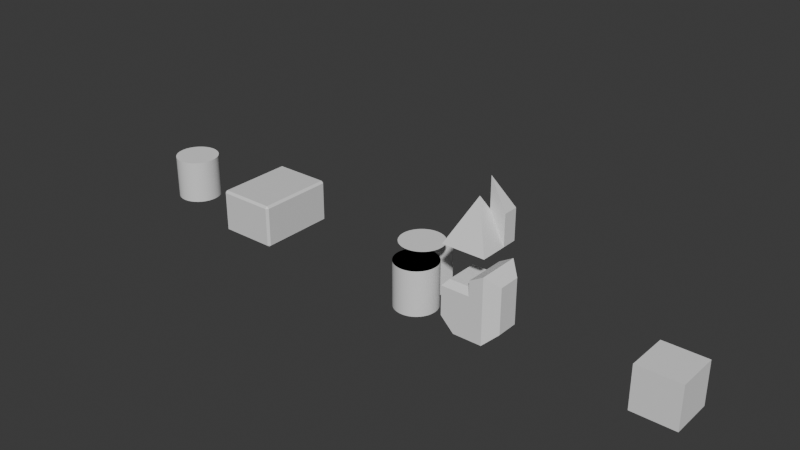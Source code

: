 # Source: ObjectEditMode.blend  (saved by Blender 5.2.44; exported with 4.5.12 LTS)
import bpy
from mathutils import Matrix  # noqa: F401  (used for matrix-valued properties, if any)

bpy.ops.wm.read_factory_settings(use_empty=True)
scene = bpy.context.scene
scene.name = 'Scene'

# ---- collections
col_collection = bpy.data.collections.new('Collection'); scene.collection.children.link(col_collection)

# ---- materials (node trees are filled in below, after node groups)
mat_material = bpy.data.materials.new('Material')
mat_material.alpha_threshold = 0.0
mat_material.use_backface_culling_lightprobe_volume = False
mat_material.roughness = 0.5
mat_material.line_color = (0.0, 0.0, 0.0, 1.0)

# ---- node groups
ng_smooth_by_angle = bpy.data.node_groups.new('Smooth by Angle', 'GeometryNodeTree')
_s = ng_smooth_by_angle.interface.new_socket(name='Mesh', in_out='OUTPUT', socket_type='NodeSocketGeometry')
_s = ng_smooth_by_angle.interface.new_socket(name='Mesh', in_out='INPUT', socket_type='NodeSocketGeometry')
_s = ng_smooth_by_angle.interface.new_socket(name='Angle', in_out='INPUT', socket_type='NodeSocketFloat')
_s.subtype = 'ANGLE'
_s.default_value = 0.5236
_s.min_value = 0.0
_s.max_value = 3.142
_s.description = 'Maximum face angle for smooth edges'
_s = ng_smooth_by_angle.interface.new_socket(name='Ignore Sharpness', in_out='INPUT', socket_type='NodeSocketBool')
_s.force_non_field = True
ng_smooth_by_angle.is_modifier = True
_N = ng_smooth_by_angle.nodes; _L = ng_smooth_by_angle.links
n0 = _N.new('GeometryNodeSetShadeSmooth'); n0.name = 'Set Shade Smooth'; n0.location = (120, -80)
n0.domain = 'EDGE'
n1 = _N.new('GeometryNodeSetShadeSmooth'); n1.name = 'Set Shade Smooth.001'; n1.location = (300, -80)
n2 = _N.new('NodeGroupOutput'); n2.name = 'Group Output'; n2.location = (480, -80)
n3 = _N.new('GeometryNodeInputMeshEdgeAngle'); n3.name = 'Edge Angle'; n3.location = (-440, -240)
n4 = _N.new('NodeGroupInput'); n4.name = 'Group Input'; n4.location = (-80, -80)
n5 = _N.new('GeometryNodeInputEdgeSmooth'); n5.name = 'Is Edge Smooth'; n5.location = (-260, -120)
n6 = _N.new('GeometryNodeInputShadeSmooth'); n6.name = 'Is Shade Smooth'; n6.location = (-440, -397)
n7 = _N.new('FunctionNodeCompare'); n7.name = 'Compare'; n7.location = (-260, -260)
n7.operation = 'LESS_EQUAL'
n8 = _N.new('FunctionNodeBooleanMath'); n8.name = 'Boolean Math.001'; n8.location = (-80, -260)
n9 = _N.new('NodeGroupInput'); n9.name = 'Group Input.001'; n9.location = (-440, -329)
n10 = _N.new('NodeGroupInput'); n10.name = 'Group Input.002'; n10.location = (-259, -189)
n11 = _N.new('FunctionNodeBooleanMath'); n11.name = 'Boolean Math'; n11.location = (-80, -149)
n11.operation = 'OR'
n12 = _N.new('FunctionNodeBooleanMath'); n12.name = 'Boolean Math.002'; n12.location = (-260, -380)
n12.operation = 'OR'
n13 = _N.new('NodeGroupInput'); n13.name = 'Group Input.003'; n13.location = (-440, -460)
_L.new(n3.outputs[0], n7.inputs[0])
_L.new(n1.outputs[0], n2.inputs[0])
_L.new(n9.outputs[1], n7.inputs[1])
_L.new(n7.outputs[0], n8.inputs[0])
_L.new(n4.outputs[0], n0.inputs[0])
_L.new(n0.outputs[0], n1.inputs[0])
_L.new(n8.outputs[0], n0.inputs[2])
_L.new(n10.outputs[2], n11.inputs[1])
_L.new(n5.outputs[0], n11.inputs[0])
_L.new(n11.outputs[0], n0.inputs[1])
_L.new(n13.outputs[2], n12.inputs[1])
_L.new(n6.outputs[0], n12.inputs[0])
_L.new(n12.outputs[0], n8.inputs[1])
n2.is_active_output = True

# ---- material node trees
mat_material.use_nodes = True; mat_material.node_tree.nodes.clear()
_N = mat_material.node_tree.nodes; _L = mat_material.node_tree.links
n0 = _N.new('ShaderNodeOutputMaterial'); n0.name = 'Material Output'; n0.location = (200, 100)
n1 = _N.new('ShaderNodeBsdfPrincipled'); n1.name = 'Principled BSDF'; n1.location = (-200, 100)
n1.inputs[10].default_value = 0.005
_L.new(n1.outputs[0], n0.inputs[0])
n0.is_active_output = True

# ---- world
world_world = bpy.data.worlds.new('World'); scene.world = world_world
world_world.use_nodes = True; world_world.node_tree.nodes.clear()
_N = world_world.node_tree.nodes; _L = world_world.node_tree.links
n0 = _N.new('ShaderNodeOutputWorld'); n0.name = 'World Output'; n0.location = (200, 100)
n1 = _N.new('ShaderNodeBackground'); n1.name = 'Background'; n1.location = (-200, 100)
n1.inputs[0].default_value = (0.05088, 0.05088, 0.05088, 1.0)
_L.new(n1.outputs[0], n0.inputs[0])
n0.is_active_output = True
world_world.color = (0.05088, 0.05088, 0.05088)
world_world.sun_shadow_jitter_overblur = 0.0

# ---- meshes
me_cube = bpy.data.meshes.new('Cube')
me_cube.from_pydata([(1.361, 1.811, 1.0), (1.361, 1.811, -1.0), (1.361, -1.811, 1.0), (1.361, -1.811, -1.0), (-1.361, 1.811, 1.0), (-1.361, 1.811, -1.0), (-1.361, -1.811, 1.0), (-1.361, -1.811, -1.0)], [], [(0, 4, 6, 2), (3, 2, 6, 7), (7, 6, 4, 5), (5, 1, 3, 7), (1, 0, 2, 3), (5, 4, 0, 1)])
_uv = me_cube.uv_layers.new(name='UVMap')
_uv.uv.foreach_set('vector', [0.625, 0.5, 0.875, 0.5, 0.875, 0.75, 0.625, 0.75, 0.375, 0.75, 0.625, 0.75, 0.625, 1.0, 0.375, 1.0, 0.375, 0.0, 0.625, 0.0, 0.625, 0.25, 0.375, 0.25, 0.125, 0.5, 0.375, 0.5, 0.375, 0.75, 0.125, 0.75, 0.375, 0.5, 0.625, 0.5, 0.625, 0.75, 0.375, 0.75, 0.375, 0.25, 0.625, 0.25, 0.625, 0.5, 0.375, 0.5])
me_cube.materials.append(mat_material)
me_cube.use_mirror_vertex_groups = False
me_cube.update()
me_cylinder_001 = bpy.data.meshes.new('Cylinder.001')
me_cylinder_001.from_pydata([(0.0, 1.0, -1.0), (0.0, 1.0, 1.0), (0.09802, 0.9952, -1.0), (0.09802, 0.9952, 1.0), (0.1951, 0.9808, -1.0), (0.1951, 0.9808, 1.0), (0.2903, 0.9569, -1.0), (0.2903, 0.9569, 1.0), (0.3827, 0.9239, -1.0), (0.3827, 0.9239, 1.0), (0.4714, 0.8819, -1.0), (0.4714, 0.8819, 1.0), (0.5556, 0.8315, -1.0), (0.5556, 0.8315, 1.0), (0.6344, 0.773, -1.0), (0.6344, 0.773, 1.0), (0.7071, 0.7071, -1.0), (0.7071, 0.7071, 1.0), (0.773, 0.6344, -1.0), (0.773, 0.6344, 1.0), (0.8315, 0.5556, -1.0), (0.8315, 0.5556, 1.0), (0.8819, 0.4714, -1.0), (0.8819, 0.4714, 1.0), (0.9239, 0.3827, -1.0), (0.9239, 0.3827, 1.0), (0.9569, 0.2903, -1.0), (0.9569, 0.2903, 1.0), (0.9808, 0.1951, -1.0), (0.9808, 0.1951, 1.0), (0.9952, 0.09802, -1.0), (0.9952, 0.09802, 1.0), (1.0, 0.0, -1.0), (1.0, 0.0, 1.0), (0.9952, -0.09802, -1.0), (0.9952, -0.09802, 1.0), (0.9808, -0.1951, -1.0), (0.9808, -0.1951, 1.0), (0.9569, -0.2903, -1.0), (0.9569, -0.2903, 1.0), (0.9239, -0.3827, -1.0), (0.9239, -0.3827, 1.0), (0.8819, -0.4714, -1.0), (0.8819, -0.4714, 1.0), (0.8315, -0.5556, -1.0), (0.8315, -0.5556, 1.0), (0.773, -0.6344, -1.0), (0.773, -0.6344, 1.0), (0.7071, -0.7071, -1.0), (0.7071, -0.7071, 1.0), (0.6344, -0.773, -1.0), (0.6344, -0.773, 1.0), (0.5556, -0.8315, -1.0), (0.5556, -0.8315, 1.0), (0.4714, -0.8819, -1.0), (0.4714, -0.8819, 1.0), (0.3827, -0.9239, -1.0), (0.3827, -0.9239, 1.0), (0.2903, -0.9569, -1.0), (0.2903, -0.9569, 1.0), (0.1951, -0.9808, -1.0), (0.1951, -0.9808, 1.0), (0.09802, -0.9952, -1.0), (0.09802, -0.9952, 1.0), (0.0, -1.0, -1.0), (0.0, -1.0, 1.0), (-0.09802, -0.9952, -1.0), (-0.09802, -0.9952, 1.0), (-0.1951, -0.9808, -1.0), (-0.1951, -0.9808, 1.0), (-0.2903, -0.9569, -1.0), (-0.2903, -0.9569, 1.0), (-0.3827, -0.9239, -1.0), (-0.3827, -0.9239, 1.0), (-0.4714, -0.8819, -1.0), (-0.4714, -0.8819, 1.0), (-0.5556, -0.8315, -1.0), (-0.5556, -0.8315, 1.0), (-0.6344, -0.773, -1.0), (-0.6344, -0.773, 1.0), (-0.7071, -0.7071, -1.0), (-0.7071, -0.7071, 1.0), (-0.773, -0.6344, -1.0), (-0.773, -0.6344, 1.0), (-0.8315, -0.5556, -1.0), (-0.8315, -0.5556, 1.0), (-0.8819, -0.4714, -1.0), (-0.8819, -0.4714, 1.0), (-0.9239, -0.3827, -1.0), (-0.9239, -0.3827, 1.0), (-0.9569, -0.2903, -1.0), (-0.9569, -0.2903, 1.0), (-0.9808, -0.1951, -1.0), (-0.9808, -0.1951, 1.0), (-0.9952, -0.09802, -1.0), (-0.9952, -0.09802, 1.0), (-1.0, 0.0, -1.0), (-1.0, 0.0, 1.0), (-0.9952, 0.09802, -1.0), (-0.9952, 0.09802, 1.0), (-0.9808, 0.1951, -1.0), (-0.9808, 0.1951, 1.0), (-0.9569, 0.2903, -1.0), (-0.9569, 0.2903, 1.0), (-0.9239, 0.3827, -1.0), (-0.9239, 0.3827, 1.0), (-0.8819, 0.4714, -1.0), (-0.8819, 0.4714, 1.0), (-0.8315, 0.5556, -1.0), (-0.8315, 0.5556, 1.0), (-0.773, 0.6344, -1.0), (-0.773, 0.6344, 1.0), (-0.7071, 0.7071, -1.0), (-0.7071, 0.7071, 1.0), (-0.6344, 0.773, -1.0), (-0.6344, 0.773, 1.0), (-0.5556, 0.8315, -1.0), (-0.5556, 0.8315, 1.0), (-0.4714, 0.8819, -1.0), (-0.4714, 0.8819, 1.0), (-0.3827, 0.9239, -1.0), (-0.3827, 0.9239, 1.0), (-0.2903, 0.9569, -1.0), (-0.2903, 0.9569, 1.0), (-0.1951, 0.9808, -1.0), (-0.1951, 0.9808, 1.0), (-0.09802, 0.9952, -1.0), (-0.09802, 0.9952, 1.0)], [], [(0, 1, 3, 2), (2, 3, 5, 4), (4, 5, 7, 6), (6, 7, 9, 8), (8, 9, 11, 10), (10, 11, 13, 12), (12, 13, 15, 14), (14, 15, 17, 16), (16, 17, 19, 18), (18, 19, 21, 20), (20, 21, 23, 22), (22, 23, 25, 24), (24, 25, 27, 26), (26, 27, 29, 28), (28, 29, 31, 30), (30, 31, 33, 32), (32, 33, 35, 34), (34, 35, 37, 36), (36, 37, 39, 38), (38, 39, 41, 40), (40, 41, 43, 42), (42, 43, 45, 44), (44, 45, 47, 46), (46, 47, 49, 48), (48, 49, 51, 50), (50, 51, 53, 52), (52, 53, 55, 54), (54, 55, 57, 56), (56, 57, 59, 58), (58, 59, 61, 60), (60, 61, 63, 62), (62, 63, 65, 64), (64, 65, 67, 66), (66, 67, 69, 68), (68, 69, 71, 70), (70, 71, 73, 72), (72, 73, 75, 74), (74, 75, 77, 76), (76, 77, 79, 78), (78, 79, 81, 80), (80, 81, 83, 82), (82, 83, 85, 84), (84, 85, 87, 86), (86, 87, 89, 88), (88, 89, 91, 90), (90, 91, 93, 92), (92, 93, 95, 94), (94, 95, 97, 96), (96, 97, 99, 98), (98, 99, 101, 100), (100, 101, 103, 102), (102, 103, 105, 104), (104, 105, 107, 106), (106, 107, 109, 108), (108, 109, 111, 110), (110, 111, 113, 112), (112, 113, 115, 114), (114, 115, 117, 116), (116, 117, 119, 118), (118, 119, 121, 120), (120, 121, 123, 122), (122, 123, 125, 124), (3, 1, 127, 125, 123, 121, 119, 117, 115, 113, 111, 109, 107, 105, 103, 101, 99, 97, 95, 93, 91, 89, 87, 85, 83, 81, 79, 77, 75, 73, 71, 69, 67, 65, 63, 61, 59, 57, 55, 53, 51, 49, 47, 45, 43, 41, 39, 37, 35, 33, 31, 29, 27, 25, 23, 21, 19, 17, 15, 13, 11, 9, 7, 5), (124, 125, 127, 126), (126, 127, 1, 0), (0, 2, 4, 6, 8, 10, 12, 14, 16, 18, 20, 22, 24, 26, 28, 30, 32, 34, 36, 38, 40, 42, 44, 46, 48, 50, 52, 54, 56, 58, 60, 62, 64, 66, 68, 70, 72, 74, 76, 78, 80, 82, 84, 86, 88, 90, 92, 94, 96, 98, 100, 102, 104, 106, 108, 110, 112, 114, 116, 118, 120, 122, 124, 126)])
me_cylinder_001.polygons.foreach_set('use_smooth', [True] * 66)
_uv = me_cylinder_001.uv_layers.new(name='UVMap')
_uv.uv.foreach_set('vector', [1.0, 0.5, 1.0, 1.0, 0.9844, 1.0, 0.9844, 0.5, 0.9844, 0.5, 0.9844, 1.0, 0.9688, 1.0, 0.9688, 0.5, 0.9688, 0.5, 0.9688, 1.0, 0.9531, 1.0, 0.9531, 0.5, 0.9531, 0.5, 0.9531, 1.0, 0.9375, 1.0, 0.9375, 0.5, 0.9375, 0.5, 0.9375, 1.0, 0.9219, 1.0, 0.9219, 0.5, 0.9219, 0.5, 0.9219, 1.0, 0.9062, 1.0, 0.9062, 0.5, 0.9062, 0.5, 0.9062, 1.0, 0.8906, 1.0, 0.8906, 0.5, 0.8906, 0.5, 0.8906, 1.0, 0.875, 1.0, 0.875, 0.5, 0.875, 0.5, 0.875, 1.0, 0.8594, 1.0, 0.8594, 0.5, 0.8594, 0.5, 0.8594, 1.0, 0.8438, 1.0, 0.8438, 0.5, 0.8438, 0.5, 0.8438, 1.0, 0.8281, 1.0, 0.8281, 0.5, 0.8281, 0.5, 0.8281, 1.0, 0.8125, 1.0, 0.8125, 0.5, 0.8125, 0.5, 0.8125, 1.0, 0.7969, 1.0, 0.7969, 0.5, 0.7969, 0.5, 0.7969, 1.0, 0.7812, 1.0, 0.7812, 0.5, 0.7812, 0.5, 0.7812, 1.0, 0.7656, 1.0, 0.7656, 0.5, 0.7656, 0.5, 0.7656, 1.0, 0.75, 1.0, 0.75, 0.5, 0.75, 0.5, 0.75, 1.0, 0.7344, 1.0, 0.7344, 0.5, 0.7344, 0.5, 0.7344, 1.0, 0.7188, 1.0, 0.7188, 0.5, 0.7188, 0.5, 0.7188, 1.0, 0.7031, 1.0, 0.7031, 0.5, 0.7031, 0.5, 0.7031, 1.0, 0.6875, 1.0, 0.6875, 0.5, 0.6875, 0.5, 0.6875, 1.0, 0.6719, 1.0, 0.6719, 0.5, 0.6719, 0.5, 0.6719, 1.0, 0.6562, 1.0, 0.6562, 0.5, 0.6562, 0.5, 0.6562, 1.0, 0.6406, 1.0, 0.6406, 0.5, 0.6406, 0.5, 0.6406, 1.0, 0.625, 1.0, 0.625, 0.5, 0.625, 0.5, 0.625, 1.0, 0.6094, 1.0, 0.6094, 0.5, 0.6094, 0.5, 0.6094, 1.0, 0.5938, 1.0, 0.5938, 0.5, 0.5938, 0.5, 0.5938, 1.0, 0.5781, 1.0, 0.5781, 0.5, 0.5781, 0.5, 0.5781, 1.0, 0.5625, 1.0, 0.5625, 0.5, 0.5625, 0.5, 0.5625, 1.0, 0.5469, 1.0, 0.5469, 0.5, 0.5469, 0.5, 0.5469, 1.0, 0.5312, 1.0, 0.5312, 0.5, 0.5312, 0.5, 0.5312, 1.0, 0.5156, 1.0, 0.5156, 0.5, 0.5156, 0.5, 0.5156, 1.0, 0.5, 1.0, 0.5, 0.5, 0.5, 0.5, 0.5, 1.0, 0.4844, 1.0, 0.4844, 0.5, 0.4844, 0.5, 0.4844, 1.0, 0.4688, 1.0, 0.4688, 0.5, 0.4688, 0.5, 0.4688, 1.0, 0.4531, 1.0, 0.4531, 0.5, 0.4531, 0.5, 0.4531, 1.0, 0.4375, 1.0, 0.4375, 0.5, 0.4375, 0.5, 0.4375, 1.0, 0.4219, 1.0, 0.4219, 0.5, 0.4219, 0.5, 0.4219, 1.0, 0.4062, 1.0, 0.4062, 0.5, 0.4062, 0.5, 0.4062, 1.0, 0.3906, 1.0, 0.3906, 0.5, 0.3906, 0.5, 0.3906, 1.0, 0.375, 1.0, 0.375, 0.5, 0.375, 0.5, 0.375, 1.0, 0.3594, 1.0, 0.3594, 0.5, 0.3594, 0.5, 0.3594, 1.0, 0.3438, 1.0, 0.3438, 0.5, 0.3438, 0.5, 0.3438, 1.0, 0.3281, 1.0, 0.3281, 0.5, 0.3281, 0.5, 0.3281, 1.0, 0.3125, 1.0, 0.3125, 0.5, 0.3125, 0.5, 0.3125, 1.0, 0.2969, 1.0, 0.2969, 0.5, 0.2969, 0.5, 0.2969, 1.0, 0.2812, 1.0, 0.2812, 0.5, 0.2812, 0.5, 0.2812, 1.0, 0.2656, 1.0, 0.2656, 0.5, 0.2656, 0.5, 0.2656, 1.0, 0.25, 1.0, 0.25, 0.5, 0.25, 0.5, 0.25, 1.0, 0.2344, 1.0, 0.2344, 0.5, 0.2344, 0.5, 0.2344, 1.0, 0.2188, 1.0, 0.2188, 0.5, 0.2188, 0.5, 0.2188, 1.0, 0.2031, 1.0, 0.2031, 0.5, 0.2031, 0.5, 0.2031, 1.0, 0.1875, 1.0, 0.1875, 0.5, 0.1875, 0.5, 0.1875, 1.0, 0.1719, 1.0, 0.1719, 0.5, 0.1719, 0.5, 0.1719, 1.0, 0.1562, 1.0, 0.1562, 0.5, 0.1562, 0.5, 0.1562, 1.0, 0.1406, 1.0, 0.1406, 0.5, 0.1406, 0.5, 0.1406, 1.0, 0.125, 1.0, 0.125, 0.5, 0.125, 0.5, 0.125, 1.0, 0.1094, 1.0, 0.1094, 0.5, 0.1094, 0.5, 0.1094, 1.0, 0.09375, 1.0, 0.09375, 0.5, 0.09375, 0.5, 0.09375, 1.0, 0.07812, 1.0, 0.07812, 0.5, 0.07812, 0.5, 0.07812, 1.0, 0.0625, 1.0, 0.0625, 0.5, 0.0625, 0.5, 0.0625, 1.0, 0.04688, 1.0, 0.04688, 0.5, 0.04688, 0.5, 0.04688, 1.0, 0.03125, 1.0, 0.03125, 0.5, 0.2735, 0.4888, 0.25, 0.49, 0.2265, 0.4888, 0.2032, 0.4854, 0.1803, 0.4797, 0.1582, 0.4717, 0.1369, 0.4617, 0.1167, 0.4496, 0.09775, 0.4355, 0.08029, 0.4197, 0.06448, 0.4023, 0.05045, 0.3833, 0.03834, 0.3631, 0.02827, 0.3418, 0.02033, 0.3197, 0.01461, 0.2968, 0.01116, 0.2735, 0.01, 0.25, 0.01116, 0.2265, 0.01461, 0.2032, 0.02033, 0.1803, 0.02827, 0.1582, 0.03834, 0.1369, 0.05045, 0.1167, 0.06448, 0.09775, 0.08029, 0.08029, 0.09775, 0.06448, 0.1167, 0.05045, 0.1369, 0.03834, 0.1582, 0.02827, 0.1803, 0.02033, 0.2032, 0.01461, 0.2265, 0.01116, 0.25, 0.01, 0.2735, 0.01116, 0.2968, 0.01461, 0.3197, 0.02033, 0.3418, 0.02827, 0.3631, 0.03834, 0.3833, 0.05045, 0.4023, 0.06448, 0.4197, 0.08029, 0.4355, 0.09775, 0.4496, 0.1167, 0.4617, 0.1369, 0.4717, 0.1582, 0.4797, 0.1803, 0.4854, 0.2032, 0.4888, 0.2265, 0.49, 0.25, 0.4888, 0.2735, 0.4854, 0.2968, 0.4797, 0.3197, 0.4717, 0.3418, 0.4617, 0.3631, 0.4496, 0.3833, 0.4355, 0.4023, 0.4197, 0.4197, 0.4023, 0.4355, 0.3833, 0.4496, 0.3631, 0.4617, 0.3418, 0.4717, 0.3197, 0.4797, 0.2968, 0.4854, 0.03125, 0.5, 0.03125, 1.0, 0.01562, 1.0, 0.01562, 0.5, 0.01562, 0.5, 0.01562, 1.0, 0.0, 1.0, 0.0, 0.5, 0.75, 0.49, 0.7735, 0.4888, 0.7968, 0.4854, 0.8197, 0.4797, 0.8418, 0.4717, 0.8631, 0.4617, 0.8833, 0.4496, 0.9023, 0.4355, 0.9197, 0.4197, 0.9355, 0.4023, 0.9496, 0.3833, 0.9617, 0.3631, 0.9717, 0.3418, 0.9797, 0.3197, 0.9854, 0.2968, 0.9888, 0.2735, 0.99, 0.25, 0.9888, 0.2265, 0.9854, 0.2032, 0.9797, 0.1803, 0.9717, 0.1582, 0.9617, 0.1369, 0.9496, 0.1167, 0.9355, 0.09775, 0.9197, 0.08029, 0.9023, 0.06448, 0.8833, 0.05045, 0.8631, 0.03834, 0.8418, 0.02827, 0.8197, 0.02033, 0.7968, 0.01461, 0.7735, 0.01116, 0.75, 0.01, 0.7265, 0.01116, 0.7032, 0.01461, 0.6803, 0.02033, 0.6582, 0.02827, 0.6369, 0.03834, 0.6167, 0.05045, 0.5977, 0.06448, 0.5803, 0.08029, 0.5645, 0.09775, 0.5504, 0.1167, 0.5383, 0.1369, 0.5283, 0.1582, 0.5203, 0.1803, 0.5146, 0.2032, 0.5112, 0.2265, 0.51, 0.25, 0.5112, 0.2735, 0.5146, 0.2968, 0.5203, 0.3197, 0.5283, 0.3418, 0.5383, 0.3631, 0.5504, 0.3833, 0.5645, 0.4023, 0.5803, 0.4197, 0.5977, 0.4355, 0.6167, 0.4496, 0.6369, 0.4617, 0.6582, 0.4717, 0.6803, 0.4797, 0.7032, 0.4854, 0.7265, 0.4888])
me_cylinder_001.update()
me_cube_001 = bpy.data.meshes.new('Cube.001')
me_cube_001.from_pydata([(-0.7654, -0.7654, 1.28), (-0.7654, 0.7654, 1.28), (1.538, -0.52, -0.52), (1.0, -1.0, 1.0), (1.538, 0.52, -0.52), (1.538, 0.52, 1.0), (0.3427, 1.0, -1.0), (0.1081, 0.7654, 1.28), (0.3427, -1.0, -1.0), (0.1081, -0.7654, 1.28), (0.3427, 1.0, 1.705), (1.538, 0.52, 1.605), (1.538, -0.52, 1.605), (0.3427, -1.0, 1.705), (-1.0, -1.0, 1.0), (-1.0, 1.0, 1.0), (0.3427, -1.0, 1.0), (0.3427, 1.0, 1.0), (1.0, 1.0, 1.0), (1.0, 1.0, -1.0), (1.0, -1.0, -1.0), (1.538, -0.52, 1.0), (1.0, 1.0, 2.085), (1.0, -1.0, 2.085), (-1.0, -1.0, -0.3682), (-0.3682, -1.0, -1.0), (-0.3682, 1.0, -1.0), (-1.0, 1.0, -0.3682)], [], [(6, 17, 18, 19), (4, 5, 21, 2), (6, 19, 20, 8), (7, 1, 0, 9), (18, 17, 10, 22), (20, 3, 16, 8), (22, 10, 13, 23), (17, 16, 13, 10), (21, 5, 11, 12), (16, 3, 23, 13), (0, 1, 15, 14), (9, 0, 14, 16), (1, 7, 17, 15), (7, 9, 16, 17), (5, 4, 19, 18), (4, 2, 20, 19), (2, 21, 3, 20), (12, 11, 22, 23), (11, 5, 18, 22), (21, 12, 23, 3), (26, 25, 24, 27), (26, 6, 8, 25), (24, 14, 15, 27), (8, 16, 14, 24, 25), (26, 27, 15, 17, 6)])
_uv = me_cube_001.uv_layers.new(name='UVMap')
_uv.uv.foreach_set('vector', [0.375, 0.4178, 0.625, 0.4178, 0.625, 0.5, 0.375, 0.5, 0.435, 0.56, 0.625, 0.56, 0.625, 0.69, 0.435, 0.69, 0.2928, 0.5, 0.375, 0.5, 0.375, 0.75, 0.2928, 0.75, 0.7365, 0.5293, 0.8457, 0.5293, 0.8457, 0.7207, 0.7365, 0.7207, 0.625, 0.5, 0.625, 0.4178, 0.625, 0.4178, 0.625, 0.5, 0.375, 0.75, 0.625, 0.75, 0.625, 0.8322, 0.375, 0.8322, 0.625, 0.5, 0.7072, 0.5, 0.7072, 0.75, 0.625, 0.75, 0.7072, 0.5, 0.7072, 0.75, 0.7072, 0.75, 0.7072, 0.5, 0.625, 0.69, 0.625, 0.56, 0.625, 0.56, 0.625, 0.69, 0.625, 0.8322, 0.625, 0.75, 0.625, 0.75, 0.625, 0.8322, 0.8457, 0.7207, 0.8457, 0.5293, 0.875, 0.5, 0.875, 0.75, 0.7365, 0.7207, 0.8457, 0.7207, 0.875, 0.75, 0.7072, 0.75, 0.8457, 0.5293, 0.7365, 0.5293, 0.7072, 0.5, 0.875, 0.5, 0.7365, 0.5293, 0.7365, 0.7207, 0.7072, 0.75, 0.7072, 0.5, 0.625, 0.56, 0.435, 0.56, 0.375, 0.5, 0.625, 0.5, 0.435, 0.56, 0.435, 0.69, 0.375, 0.75, 0.375, 0.5, 0.435, 0.69, 0.625, 0.69, 0.625, 0.75, 0.375, 0.75, 0.625, 0.69, 0.625, 0.56, 0.625, 0.5, 0.625, 0.75, 0.625, 0.56, 0.625, 0.56, 0.625, 0.5, 0.625, 0.5, 0.625, 0.69, 0.625, 0.69, 0.625, 0.75, 0.625, 0.75, 0.204, 0.5, 0.204, 0.75, 0.125, 0.75, 0.125, 0.5, 0.204, 0.5, 0.2928, 0.5, 0.2928, 0.75, 0.204, 0.75, 0.454, 0.0, 0.625, 0.0, 0.625, 0.25, 0.454, 0.25, 0.375, 0.8322, 0.625, 0.8322, 0.625, 1.0, 0.454, 1.0, 0.375, 0.921, 0.375, 0.329, 0.454, 0.25, 0.625, 0.25, 0.625, 0.4178, 0.375, 0.4178])
me_cube_001.update()
me_cylinder_002 = bpy.data.meshes.new('Cylinder.002')
me_cylinder_002.from_pydata([(0.0, 0.804, -1.141), (0.0, 1.0, 1.0), (0.07881, 0.8002, -1.141), (0.09802, 0.9952, 1.0), (0.1569, 0.7886, -1.141), (0.1951, 0.9808, 1.0), (0.2334, 0.7694, -1.141), (0.2903, 0.9569, 1.0), (0.3077, 0.7428, -1.141), (0.3827, 0.9239, 1.0), (0.379, 0.7091, -1.141), (0.4714, 0.8819, 1.0), (0.4467, 0.6685, -1.141), (0.5556, 0.8315, 1.0), (0.5101, 0.6215, -1.141), (0.6344, 0.773, 1.0), (0.5685, 0.5685, -1.141), (0.7071, 0.7071, 1.0), (0.6215, 0.5101, -1.141), (0.773, 0.6344, 1.0), (0.6685, 0.4467, -1.141), (0.8315, 0.5556, 1.0), (0.7091, 0.379, -1.141), (0.8819, 0.4714, 1.0), (0.7428, 0.3077, -1.141), (0.9239, 0.3827, 1.0), (0.7694, 0.2334, -1.141), (0.9569, 0.2903, 1.0), (0.7886, 0.1569, -1.141), (0.9808, 0.1951, 1.0), (0.8002, 0.07881, -1.141), (0.9952, 0.09802, 1.0), (0.804, 0.0, -1.141), (1.0, 0.0, 1.0), (0.8002, -0.07881, -1.141), (0.9952, -0.09802, 1.0), (0.7886, -0.1569, -1.141), (0.9808, -0.1951, 1.0), (0.7694, -0.2334, -1.141), (0.9569, -0.2903, 1.0), (0.7428, -0.3077, -1.141), (0.9239, -0.3827, 1.0), (0.7091, -0.379, -1.141), (0.8819, -0.4714, 1.0), (0.6685, -0.4467, -1.141), (0.8315, -0.5556, 1.0), (0.6215, -0.5101, -1.141), (0.773, -0.6344, 1.0), (0.5685, -0.5685, -1.141), (0.7071, -0.7071, 1.0), (0.5101, -0.6215, -1.141), (0.6344, -0.773, 1.0), (0.4467, -0.6685, -1.141), (0.5556, -0.8315, 1.0), (0.379, -0.7091, -1.141), (0.4714, -0.8819, 1.0), (0.3077, -0.7428, -1.141), (0.3827, -0.9239, 1.0), (0.2334, -0.7694, -1.141), (0.2903, -0.9569, 1.0), (0.1569, -0.7886, -1.141), (0.1951, -0.9808, 1.0), (0.07881, -0.8002, -1.141), (0.09802, -0.9952, 1.0), (0.0, -0.804, -1.141), (0.0, -1.0, 1.0), (-0.07881, -0.8002, -1.141), (-0.09802, -0.9952, 1.0), (-0.1569, -0.7886, -1.141), (-0.1951, -0.9808, 1.0), (-0.2334, -0.7694, -1.141), (-0.2903, -0.9569, 1.0), (-0.3077, -0.7428, -1.141), (-0.3827, -0.9239, 1.0), (-0.379, -0.7091, -1.141), (-0.4714, -0.8819, 1.0), (-0.4467, -0.6685, -1.141), (-0.5556, -0.8315, 1.0), (-0.5101, -0.6215, -1.141), (-0.6344, -0.773, 1.0), (-0.5685, -0.5685, -1.141), (-0.7071, -0.7071, 1.0), (-0.6215, -0.5101, -1.141), (-0.773, -0.6344, 1.0), (-0.6685, -0.4467, -1.141), (-0.8315, -0.5556, 1.0), (-0.7091, -0.379, -1.141), (-0.8819, -0.4714, 1.0), (-0.7428, -0.3077, -1.141), (-0.9239, -0.3827, 1.0), (-0.7694, -0.2334, -1.141), (-0.9569, -0.2903, 1.0), (-0.7886, -0.1569, -1.141), (-0.9808, -0.1951, 1.0), (-0.8002, -0.07881, -1.141), (-0.9952, -0.09802, 1.0), (-0.804, 0.0, -1.141), (-1.0, 0.0, 1.0), (-0.8002, 0.07881, -1.141), (-0.9952, 0.09802, 1.0), (-0.7886, 0.1569, -1.141), (-0.9808, 0.1951, 1.0), (-0.7694, 0.2334, -1.141), (-0.9569, 0.2903, 1.0), (-0.7428, 0.3077, -1.141), (-0.9239, 0.3827, 1.0), (-0.7091, 0.379, -1.141), (-0.8819, 0.4714, 1.0), (-0.6685, 0.4467, -1.141), (-0.8315, 0.5556, 1.0), (-0.6215, 0.5101, -1.141), (-0.773, 0.6344, 1.0), (-0.5685, 0.5685, -1.141), (-0.7071, 0.7071, 1.0), (-0.5101, 0.6215, -1.141), (-0.6344, 0.773, 1.0), (-0.4467, 0.6685, -1.141), (-0.5556, 0.8315, 1.0), (-0.379, 0.7091, -1.141), (-0.4714, 0.8819, 1.0), (-0.3077, 0.7428, -1.141), (-0.3827, 0.9239, 1.0), (-0.2334, 0.7694, -1.141), (-0.2903, 0.9569, 1.0), (-0.1569, 0.7886, -1.141), (-0.1951, 0.9808, 1.0), (-0.07881, 0.8002, -1.141), (-0.09802, 0.9952, 1.0), (-1.193, 1.015, -1.0), (-1.193, 1.015, 1.0), (-1.127, 1.087, 1.0), (-1.127, 1.087, -1.0), (-1.087, 1.127, -1.0), (-1.087, 1.127, 1.0), (-1.015, 1.193, 1.0), (-1.015, 1.193, -1.0), (-0.9717, 1.228, -1.0), (-0.9717, 1.228, 1.0), (-0.8929, 1.286, 1.0), (-0.8929, 1.286, -1.0), (-0.8467, 1.317, -1.0), (-0.8467, 1.317, 1.0), (-0.7625, 1.368, 1.0), (-0.7625, 1.368, -1.0), (0.04427, 1.901, -1.0), (0.1865, 1.893, -1.0), (0.1865, 1.893, 1.0), (0.04427, 1.901, 1.0), (0.3711, 1.866, -1.0), (0.3711, 1.866, 1.0), (0.5095, 1.832, -1.0), (0.5095, 1.832, 1.0), (0.0, 1.0, 1.0), (0.09802, 0.9952, 1.0), (0.1951, 0.9808, 1.0), (0.2903, 0.9569, 1.0), (0.3827, 0.9239, 1.0), (0.4714, 0.8819, 1.0), (0.5556, 0.8315, 1.0), (0.6344, 0.773, 1.0), (0.7071, 0.7071, 1.0), (0.773, 0.6344, 1.0), (0.8315, 0.5556, 1.0), (0.8819, 0.4714, 1.0), (0.9239, 0.3827, 1.0), (0.9569, 0.2903, 1.0), (0.9808, 0.1951, 1.0), (0.9952, 0.09802, 1.0), (1.0, 0.0, 1.0), (0.9952, -0.09802, 1.0), (0.9808, -0.1951, 1.0), (0.9569, -0.2903, 1.0), (0.9239, -0.3827, 1.0), (0.8819, -0.4714, 1.0), (0.8315, -0.5556, 1.0), (0.773, -0.6344, 1.0), (0.7071, -0.7071, 1.0), (0.6344, -0.773, 1.0), (0.5556, -0.8315, 1.0), (0.4714, -0.8819, 1.0), (0.3827, -0.9239, 1.0), (0.2903, -0.9569, 1.0), (0.1951, -0.9808, 1.0), (0.09802, -0.9952, 1.0), (0.0, -1.0, 1.0), (-0.09802, -0.9952, 1.0), (-0.1951, -0.9808, 1.0), (-0.2903, -0.9569, 1.0), (-0.3827, -0.9239, 1.0), (-0.4714, -0.8819, 1.0), (-0.5556, -0.8315, 1.0), (-0.6344, -0.773, 1.0), (-0.7071, -0.7071, 1.0), (-0.773, -0.6344, 1.0), (-0.8315, -0.5556, 1.0), (-0.8819, -0.4714, 1.0), (-0.9239, -0.3827, 1.0), (-0.9569, -0.2903, 1.0), (-0.9808, -0.1951, 1.0), (-0.9952, -0.09802, 1.0), (-1.0, 0.0, 1.0), (-0.9952, 0.09802, 1.0), (-0.9808, 0.1951, 1.0), (-0.9569, 0.2903, 1.0), (-0.9239, 0.3827, 1.0), (-0.8819, 0.4714, 1.0), (-0.8315, 0.5556, 1.0), (-0.773, 0.6344, 1.0), (-0.7071, 0.7071, 1.0), (-0.6344, 0.773, 1.0), (-0.5556, 0.8315, 1.0), (-0.4714, 0.8819, 1.0), (-0.3827, 0.9239, 1.0), (-0.2903, 0.9569, 1.0), (-0.1951, 0.9808, 1.0), (-0.09802, 0.9952, 1.0), (0.0, 1.0, -1.141), (0.09802, 0.9952, -1.141), (0.1951, 0.9808, -1.141), (0.2903, 0.9569, -1.141), (0.3827, 0.9239, -1.141), (0.4714, 0.8819, -1.141), (0.5556, 0.8315, -1.141), (0.6344, 0.773, -1.141), (0.7071, 0.7071, -1.141), (0.773, 0.6344, -1.141), (0.8315, 0.5556, -1.141), (0.8819, 0.4714, -1.141), (0.9239, 0.3827, -1.141), (0.9569, 0.2903, -1.141), (0.9808, 0.1951, -1.141), (0.9952, 0.09802, -1.141), (1.0, 0.0, -1.141), (0.9952, -0.09802, -1.141), (0.9808, -0.1951, -1.141), (0.9569, -0.2903, -1.141), (0.9239, -0.3827, -1.141), (0.8819, -0.4714, -1.141), (0.8315, -0.5556, -1.141), (0.773, -0.6344, -1.141), (0.7071, -0.7071, -1.141), (0.6344, -0.773, -1.141), (0.5556, -0.8315, -1.141), (0.4714, -0.8819, -1.141), (0.3827, -0.9239, -1.141), (0.2903, -0.9569, -1.141), (0.1951, -0.9808, -1.141), (0.09802, -0.9952, -1.141), (0.0, -1.0, -1.141), (-0.09802, -0.9952, -1.141), (-0.1951, -0.9808, -1.141), (-0.2903, -0.9569, -1.141), (-0.3827, -0.9239, -1.141), (-0.4714, -0.8819, -1.141), (-0.5556, -0.8315, -1.141), (-0.6344, -0.773, -1.141), (-0.7071, -0.7071, -1.141), (-0.773, -0.6344, -1.141), (-0.8315, -0.5556, -1.141), (-0.8819, -0.4714, -1.141), (-0.9239, -0.3827, -1.141), (-0.9569, -0.2903, -1.141), (-0.9808, -0.1951, -1.141), (-0.9952, -0.09802, -1.141), (-1.0, 0.0, -1.141), (-0.9952, 0.09802, -1.141), (-0.9808, 0.1951, -1.141), (-0.9569, 0.2903, -1.141), (-0.9239, 0.3827, -1.141), (-0.8819, 0.4714, -1.141), (-0.8315, 0.5556, -1.141), (-0.773, 0.6344, -1.141), (-0.7071, 0.7071, -1.141), (-0.6344, 0.773, -1.141), (-0.5556, 0.8315, -1.141), (-0.4714, 0.8819, -1.141), (-0.3827, 0.9239, -1.141), (-0.2903, 0.9569, -1.141), (-0.1951, 0.9808, -1.141), (-0.09802, 0.9952, -1.141), (-1.558e-08, 0.804, -0.8114), (0.07881, 0.8002, -0.8114), (0.1569, 0.7886, -0.8114), (0.2334, 0.7694, -0.8114), (0.3077, 0.7428, -0.8114), (0.379, 0.7091, -0.8114), (0.4467, 0.6685, -0.8114), (0.5101, 0.6215, -0.8114), (0.5685, 0.5685, -0.8114), (0.6215, 0.5101, -0.8114), (0.6685, 0.4467, -0.8114), (0.7091, 0.379, -0.8114), (0.7428, 0.3077, -0.8114), (0.7694, 0.2334, -0.8114), (0.7886, 0.1569, -0.8114), (0.8002, 0.07881, -0.8114), (0.804, 0.0, -0.8114), (0.8002, -0.07881, -0.8114), (0.7886, -0.1569, -0.8114), (0.7694, -0.2334, -0.8114), (0.7428, -0.3077, -0.8114), (0.7091, -0.379, -0.8114), (0.6685, -0.4467, -0.8114), (0.6215, -0.5101, -0.8114), (0.5685, -0.5685, -0.8114), (0.5101, -0.6215, -0.8114), (0.4467, -0.6685, -0.8114), (0.379, -0.7091, -0.8114), (0.3077, -0.7428, -0.8114), (0.2334, -0.7694, -0.8114), (0.1569, -0.7886, -0.8114), (0.07881, -0.8002, -0.8114), (-1.558e-08, -0.804, -0.8114), (-0.07881, -0.8002, -0.8114), (-0.1569, -0.7886, -0.8114), (-0.2334, -0.7694, -0.8114), (-0.3077, -0.7428, -0.8114), (-0.379, -0.7091, -0.8114), (-0.4467, -0.6685, -0.8114), (-0.5101, -0.6215, -0.8114), (-0.5685, -0.5685, -0.8114), (-0.6215, -0.5101, -0.8114), (-0.6685, -0.4467, -0.8114), (-0.7091, -0.379, -0.8114), (-0.7428, -0.3077, -0.8114), (-0.7694, -0.2334, -0.8114), (-0.7886, -0.1569, -0.8114), (-0.8002, -0.07881, -0.8114), (-0.804, 0.0, -0.8114), (-0.8002, 0.07881, -0.8114), (-0.7886, 0.1569, -0.8114), (-0.7694, 0.2334, -0.8114), (-0.7428, 0.3077, -0.8114), (-0.7091, 0.379, -0.8114), (-0.6685, 0.4467, -0.8114), (-0.6215, 0.5101, -0.8114), (-0.5685, 0.5685, -0.8114), (-0.5101, 0.6215, -0.8114), (-0.4467, 0.6685, -0.8114), (-0.379, 0.7091, -0.8114), (-0.3077, 0.7428, -0.8114), (-0.2334, 0.7694, -0.8114), (-0.1569, 0.7886, -0.8114), (-0.07881, 0.8002, -0.8114)], [], [(216, 1, 147, 144), (218, 217, 145, 148), (5, 7, 151, 149), (219, 7, 9, 220), (220, 9, 11, 221), (221, 11, 13, 222), (222, 13, 15, 223), (223, 15, 17, 224), (224, 17, 19, 225), (225, 19, 21, 226), (226, 21, 23, 227), (227, 23, 25, 228), (228, 25, 27, 229), (229, 27, 29, 230), (230, 29, 31, 231), (231, 31, 33, 232), (232, 33, 35, 233), (233, 35, 37, 234), (234, 37, 39, 235), (235, 39, 41, 236), (236, 41, 43, 237), (237, 43, 45, 238), (238, 45, 47, 239), (239, 47, 49, 240), (240, 49, 51, 241), (241, 51, 53, 242), (242, 53, 55, 243), (243, 55, 57, 244), (244, 57, 59, 245), (245, 59, 61, 246), (246, 61, 63, 247), (247, 63, 65, 248), (248, 65, 67, 249), (249, 67, 69, 250), (250, 69, 71, 251), (251, 71, 73, 252), (252, 73, 75, 253), (253, 75, 77, 254), (254, 77, 79, 255), (255, 79, 81, 256), (256, 81, 83, 257), (257, 83, 85, 258), (258, 85, 87, 259), (259, 87, 89, 260), (260, 89, 91, 261), (261, 91, 93, 262), (262, 93, 95, 263), (263, 95, 97, 264), (264, 97, 99, 265), (265, 99, 101, 266), (266, 101, 103, 267), (267, 103, 105, 268), (268, 105, 107, 269), (269, 107, 109, 270), (270, 109, 111, 271), (217, 216, 144, 145), (148, 149, 151, 150), (145, 146, 149, 148), (144, 147, 146, 145), (275, 119, 121, 276), (276, 121, 123, 277), (277, 123, 125, 278), (3, 1, 127, 125, 123, 121, 119, 117, 115, 113, 111, 109, 107, 105, 103, 101, 99, 97, 95, 93, 91, 89, 87, 85, 83, 81, 79, 77, 75, 73, 71, 69, 67, 65, 63, 61, 59, 57, 55, 53, 51, 49, 47, 45, 43, 41, 39, 37, 35, 33, 31, 29, 27, 25, 23, 21, 19, 17, 15, 13, 11, 9, 7, 5), (278, 125, 127, 279), (279, 127, 1, 216), (78, 80, 320, 319), (128, 129, 130, 131), (111, 129, 128, 271), (113, 130, 129, 111), (272, 131, 130, 113), (271, 128, 131, 272), (132, 133, 134, 135), (113, 133, 132, 272), (115, 134, 133, 113), (273, 135, 134, 115), (272, 132, 135, 273), (136, 137, 138, 139), (115, 137, 136, 273), (117, 138, 137, 115), (274, 139, 138, 117), (273, 136, 139, 274), (140, 141, 142, 143), (117, 141, 140, 274), (119, 142, 141, 117), (275, 143, 142, 119), (274, 140, 143, 275), (7, 219, 150, 151), (219, 218, 148, 150), (3, 5, 149, 146), (1, 3, 146, 147), (153, 152, 215, 214, 213, 212, 211, 210, 209, 208, 207, 206, 205, 204, 203, 202, 201, 200, 199, 198, 197, 196, 195, 194, 193, 192, 191, 190, 189, 188, 187, 186, 185, 184, 183, 182, 181, 180, 179, 178, 177, 176, 175, 174, 173, 172, 171, 170, 169, 168, 167, 166, 165, 164, 163, 162, 161, 160, 159, 158, 157, 156, 155, 154), (2, 0, 216, 217), (4, 2, 217, 218), (6, 4, 218, 219), (8, 6, 219, 220), (10, 8, 220, 221), (12, 10, 221, 222), (14, 12, 222, 223), (16, 14, 223, 224), (18, 16, 224, 225), (20, 18, 225, 226), (22, 20, 226, 227), (24, 22, 227, 228), (26, 24, 228, 229), (28, 26, 229, 230), (30, 28, 230, 231), (32, 30, 231, 232), (34, 32, 232, 233), (36, 34, 233, 234), (38, 36, 234, 235), (40, 38, 235, 236), (42, 40, 236, 237), (44, 42, 237, 238), (46, 44, 238, 239), (48, 46, 239, 240), (50, 48, 240, 241), (52, 50, 241, 242), (54, 52, 242, 243), (56, 54, 243, 244), (58, 56, 244, 245), (60, 58, 245, 246), (62, 60, 246, 247), (64, 62, 247, 248), (66, 64, 248, 249), (68, 66, 249, 250), (70, 68, 250, 251), (72, 70, 251, 252), (74, 72, 252, 253), (76, 74, 253, 254), (78, 76, 254, 255), (80, 78, 255, 256), (82, 80, 256, 257), (84, 82, 257, 258), (86, 84, 258, 259), (88, 86, 259, 260), (90, 88, 260, 261), (92, 90, 261, 262), (94, 92, 262, 263), (96, 94, 263, 264), (98, 96, 264, 265), (100, 98, 265, 266), (102, 100, 266, 267), (104, 102, 267, 268), (106, 104, 268, 269), (108, 106, 269, 270), (110, 108, 270, 271), (112, 110, 271, 272), (114, 112, 272, 273), (116, 114, 273, 274), (118, 116, 274, 275), (120, 118, 275, 276), (122, 120, 276, 277), (124, 122, 277, 278), (126, 124, 278, 279), (0, 126, 279, 216), (280, 281, 282, 283, 284, 285, 286, 287, 288, 289, 290, 291, 292, 293, 294, 295, 296, 297, 298, 299, 300, 301, 302, 303, 304, 305, 306, 307, 308, 309, 310, 311, 312, 313, 314, 315, 316, 317, 318, 319, 320, 321, 322, 323, 324, 325, 326, 327, 328, 329, 330, 331, 332, 333, 334, 335, 336, 337, 338, 339, 340, 341, 342, 343), (26, 28, 294, 293), (80, 82, 321, 320), (28, 30, 295, 294), (82, 84, 322, 321), (30, 32, 296, 295), (84, 86, 323, 322), (32, 34, 297, 296), (86, 88, 324, 323), (34, 36, 298, 297), (88, 90, 325, 324), (36, 38, 299, 298), (90, 92, 326, 325), (38, 40, 300, 299), (92, 94, 327, 326), (40, 42, 301, 300), (94, 96, 328, 327), (42, 44, 302, 301), (96, 98, 329, 328), (44, 46, 303, 302), (98, 100, 330, 329), (46, 48, 304, 303), (100, 102, 331, 330), (48, 50, 305, 304), (102, 104, 332, 331), (50, 52, 306, 305), (104, 106, 333, 332), (52, 54, 307, 306), (0, 2, 281, 280), (106, 108, 334, 333), (54, 56, 308, 307), (2, 4, 282, 281), (108, 110, 335, 334), (56, 58, 309, 308), (4, 6, 283, 282), (110, 112, 336, 335), (58, 60, 310, 309), (6, 8, 284, 283), (112, 114, 337, 336), (60, 62, 311, 310), (8, 10, 285, 284), (114, 116, 338, 337), (62, 64, 312, 311), (10, 12, 286, 285), (116, 118, 339, 338), (64, 66, 313, 312), (12, 14, 287, 286), (118, 120, 340, 339), (66, 68, 314, 313), (14, 16, 288, 287), (120, 122, 341, 340), (68, 70, 315, 314), (16, 18, 289, 288), (122, 124, 342, 341), (70, 72, 316, 315), (18, 20, 290, 289), (124, 126, 343, 342), (72, 74, 317, 316), (20, 22, 291, 290), (126, 0, 280, 343), (74, 76, 318, 317), (22, 24, 292, 291), (76, 78, 319, 318), (24, 26, 293, 292)])
_uv = me_cylinder_002.uv_layers.new(name='UVMap')
_uv.uv.foreach_set('vector', [0.0, 0.5, 0.0, 1.0, 0.0, 1.0, 0.0, 0.5, 0.7968, 0.4854, 0.7735, 0.4888, 0.7735, 0.4888, 0.7968, 0.4854, 0.2968, 0.4854, 0.3197, 0.4797, 0.3197, 0.4797, 0.2968, 0.4854, 0.9531, 0.5, 0.9531, 1.0, 0.9375, 1.0, 0.9375, 0.5, 0.9375, 0.5, 0.9375, 1.0, 0.9219, 1.0, 0.9219, 0.5, 0.9219, 0.5, 0.9219, 1.0, 0.9062, 1.0, 0.9062, 0.5, 0.9062, 0.5, 0.9062, 1.0, 0.8906, 1.0, 0.8906, 0.5, 0.8906, 0.5, 0.8906, 1.0, 0.875, 1.0, 0.875, 0.5, 0.875, 0.5, 0.875, 1.0, 0.8594, 1.0, 0.8594, 0.5, 0.8594, 0.5, 0.8594, 1.0, 0.8438, 1.0, 0.8438, 0.5, 0.8438, 0.5, 0.8438, 1.0, 0.8281, 1.0, 0.8281, 0.5, 0.8281, 0.5, 0.8281, 1.0, 0.8125, 1.0, 0.8125, 0.5, 0.8125, 0.5, 0.8125, 1.0, 0.7969, 1.0, 0.7969, 0.5, 0.7969, 0.5, 0.7969, 1.0, 0.7812, 1.0, 0.7812, 0.5, 0.7812, 0.5, 0.7812, 1.0, 0.7656, 1.0, 0.7656, 0.5, 0.7656, 0.5, 0.7656, 1.0, 0.75, 1.0, 0.75, 0.5, 0.75, 0.5, 0.75, 1.0, 0.7344, 1.0, 0.7344, 0.5, 0.7344, 0.5, 0.7344, 1.0, 0.7188, 1.0, 0.7188, 0.5, 0.7188, 0.5, 0.7188, 1.0, 0.7031, 1.0, 0.7031, 0.5, 0.7031, 0.5, 0.7031, 1.0, 0.6875, 1.0, 0.6875, 0.5, 0.6875, 0.5, 0.6875, 1.0, 0.6719, 1.0, 0.6719, 0.5, 0.6719, 0.5, 0.6719, 1.0, 0.6562, 1.0, 0.6562, 0.5, 0.6562, 0.5, 0.6562, 1.0, 0.6406, 1.0, 0.6406, 0.5, 0.6406, 0.5, 0.6406, 1.0, 0.625, 1.0, 0.625, 0.5, 0.625, 0.5, 0.625, 1.0, 0.6094, 1.0, 0.6094, 0.5, 0.6094, 0.5, 0.6094, 1.0, 0.5938, 1.0, 0.5938, 0.5, 0.5938, 0.5, 0.5938, 1.0, 0.5781, 1.0, 0.5781, 0.5, 0.5781, 0.5, 0.5781, 1.0, 0.5625, 1.0, 0.5625, 0.5, 0.5625, 0.5, 0.5625, 1.0, 0.5469, 1.0, 0.5469, 0.5, 0.5469, 0.5, 0.5469, 1.0, 0.5312, 1.0, 0.5312, 0.5, 0.5312, 0.5, 0.5312, 1.0, 0.5156, 1.0, 0.5156, 0.5, 0.5156, 0.5, 0.5156, 1.0, 0.5, 1.0, 0.5, 0.5, 0.5, 0.5, 0.5, 1.0, 0.4844, 1.0, 0.4844, 0.5, 0.4844, 0.5, 0.4844, 1.0, 0.4688, 1.0, 0.4688, 0.5, 0.4688, 0.5, 0.4688, 1.0, 0.4531, 1.0, 0.4531, 0.5, 0.4531, 0.5, 0.4531, 1.0, 0.4375, 1.0, 0.4375, 0.5, 0.4375, 0.5, 0.4375, 1.0, 0.4219, 1.0, 0.4219, 0.5, 0.4219, 0.5, 0.4219, 1.0, 0.4062, 1.0, 0.4062, 0.5, 0.4062, 0.5, 0.4062, 1.0, 0.3906, 1.0, 0.3906, 0.5, 0.3906, 0.5, 0.3906, 1.0, 0.375, 1.0, 0.375, 0.5, 0.375, 0.5, 0.375, 1.0, 0.3594, 1.0, 0.3594, 0.5, 0.3594, 0.5, 0.3594, 1.0, 0.3438, 1.0, 0.3438, 0.5, 0.3438, 0.5, 0.3438, 1.0, 0.3281, 1.0, 0.3281, 0.5, 0.3281, 0.5, 0.3281, 1.0, 0.3125, 1.0, 0.3125, 0.5, 0.3125, 0.5, 0.3125, 1.0, 0.2969, 1.0, 0.2969, 0.5, 0.2969, 0.5, 0.2969, 1.0, 0.2812, 1.0, 0.2812, 0.5, 0.2812, 0.5, 0.2812, 1.0, 0.2656, 1.0, 0.2656, 0.5, 0.2656, 0.5, 0.2656, 1.0, 0.25, 1.0, 0.25, 0.5, 0.25, 0.5, 0.25, 1.0, 0.2344, 1.0, 0.2344, 0.5, 0.2344, 0.5, 0.2344, 1.0, 0.2188, 1.0, 0.2188, 0.5, 0.2188, 0.5, 0.2188, 1.0, 0.2031, 1.0, 0.2031, 0.5, 0.2031, 0.5, 0.2031, 1.0, 0.1875, 1.0, 0.1875, 0.5, 0.1875, 0.5, 0.1875, 1.0, 0.1719, 1.0, 0.1719, 0.5, 0.1719, 0.5, 0.1719, 1.0, 0.1562, 1.0, 0.1562, 0.5, 0.1562, 0.5, 0.1562, 1.0, 0.1406, 1.0, 0.1406, 0.5, 0.7735, 0.4888, 0.75, 0.49, 0.75, 0.49, 0.7735, 0.4888, 0.9688, 0.5, 0.9688, 1.0, 0.9531, 1.0, 0.9531, 0.5, 0.9844, 0.5, 0.9844, 1.0, 0.9688, 1.0, 0.9688, 0.5, 1.0, 0.5, 1.0, 1.0, 0.9844, 1.0, 0.9844, 0.5, 0.07812, 0.5, 0.07812, 1.0, 0.0625, 1.0, 0.0625, 0.5, 0.0625, 0.5, 0.0625, 1.0, 0.04688, 1.0, 0.04688, 0.5, 0.04688, 0.5, 0.04688, 1.0, 0.03125, 1.0, 0.03125, 0.5, 0.2735, 0.4888, 0.25, 0.49, 0.2265, 0.4888, 0.2032, 0.4854, 0.1803, 0.4797, 0.1582, 0.4717, 0.1369, 0.4617, 0.1167, 0.4496, 0.09775, 0.4355, 0.08029, 0.4197, 0.06448, 0.4023, 0.05045, 0.3833, 0.03834, 0.3631, 0.02827, 0.3418, 0.02033, 0.3197, 0.01461, 0.2968, 0.01116, 0.2735, 0.01, 0.25, 0.01116, 0.2265, 0.01461, 0.2032, 0.02033, 0.1803, 0.02827, 0.1582, 0.03834, 0.1369, 0.05045, 0.1167, 0.06448, 0.09775, 0.08029, 0.08029, 0.09775, 0.06448, 0.1167, 0.05045, 0.1369, 0.03834, 0.1582, 0.02827, 0.1803, 0.02033, 0.2032, 0.01461, 0.2265, 0.01116, 0.25, 0.01, 0.2735, 0.01116, 0.2968, 0.01461, 0.3197, 0.02033, 0.3418, 0.02827, 0.3631, 0.03834, 0.3833, 0.05045, 0.4023, 0.06448, 0.4197, 0.08029, 0.4355, 0.09775, 0.4496, 0.1167, 0.4617, 0.1369, 0.4717, 0.1582, 0.4797, 0.1803, 0.4854, 0.2032, 0.4888, 0.2265, 0.49, 0.25, 0.4888, 0.2735, 0.4854, 0.2968, 0.4797, 0.3197, 0.4717, 0.3418, 0.4617, 0.3631, 0.4496, 0.3833, 0.4355, 0.4023, 0.4197, 0.4197, 0.4023, 0.4355, 0.3833, 0.4496, 0.3631, 0.4617, 0.3418, 0.4717, 0.3197, 0.4797, 0.2968, 0.4854, 0.03125, 0.5, 0.03125, 1.0, 0.01562, 1.0, 0.01562, 0.5, 0.01562, 0.5, 0.01562, 1.0, 0.0, 1.0, 0.0, 0.5, 0.4036, 0.4999, 0.3902, 0.4999, 0.3902, 0.4999, 0.4036, 0.4999, 0.1406, 0.5, 0.1406, 1.0, 0.125, 1.0, 0.125, 0.5, 0.1406, 1.0, 0.1406, 1.0, 0.1406, 0.5, 0.1406, 0.5, 0.125, 1.0, 0.125, 1.0, 0.1406, 1.0, 0.1406, 1.0, 0.125, 0.5, 0.125, 0.5, 0.125, 1.0, 0.125, 1.0, 0.1406, 0.5, 0.1406, 0.5, 0.125, 0.5, 0.125, 0.5, 0.125, 0.5, 0.125, 1.0, 0.1094, 1.0, 0.1094, 0.5, 0.125, 1.0, 0.125, 1.0, 0.125, 0.5, 0.125, 0.5, 0.1094, 1.0, 0.1094, 1.0, 0.125, 1.0, 0.125, 1.0, 0.1094, 0.5, 0.1094, 0.5, 0.1094, 1.0, 0.1094, 1.0, 0.125, 0.5, 0.125, 0.5, 0.1094, 0.5, 0.1094, 0.5, 0.1094, 0.5, 0.1094, 1.0, 0.09375, 1.0, 0.09375, 0.5, 0.1094, 1.0, 0.1094, 1.0, 0.1094, 0.5, 0.1094, 0.5, 0.09375, 1.0, 0.09375, 1.0, 0.1094, 1.0, 0.1094, 1.0, 0.09375, 0.5, 0.09375, 0.5, 0.09375, 1.0, 0.09375, 1.0, 0.1094, 0.5, 0.1094, 0.5, 0.09375, 0.5, 0.09375, 0.5, 0.09375, 0.5, 0.09375, 1.0, 0.07812, 1.0, 0.07812, 0.5, 0.09375, 1.0, 0.09375, 1.0, 0.09375, 0.5, 0.09375, 0.5, 0.07812, 1.0, 0.07812, 1.0, 0.09375, 1.0, 0.09375, 1.0, 0.07812, 0.5, 0.07812, 0.5, 0.07812, 1.0, 0.07812, 1.0, 0.09375, 0.5, 0.09375, 0.5, 0.07812, 0.5, 0.07812, 0.5, 0.9531, 1.0, 0.9531, 0.5, 0.9531, 0.5, 0.9531, 1.0, 0.8197, 0.4797, 0.7968, 0.4854, 0.7968, 0.4854, 0.8197, 0.4797, 0.2735, 0.4888, 0.2968, 0.4854, 0.2968, 0.4854, 0.2735, 0.4888, 0.25, 0.49, 0.2735, 0.4888, 0.2735, 0.4888, 0.25, 0.49, 0.2735, 0.4888, 0.25, 0.49, 0.2265, 0.4888, 0.2032, 0.4854, 0.1803, 0.4797, 0.1582, 0.4717, 0.1369, 0.4617, 0.1167, 0.4496, 0.09775, 0.4355, 0.08029, 0.4197, 0.06448, 0.4023, 0.05045, 0.3833, 0.03834, 0.3631, 0.02827, 0.3418, 0.02033, 0.3197, 0.01461, 0.2968, 0.01116, 0.2735, 0.01, 0.25, 0.01116, 0.2265, 0.01461, 0.2032, 0.02033, 0.1803, 0.02827, 0.1582, 0.03834, 0.1369, 0.05045, 0.1167, 0.06448, 0.09775, 0.08029, 0.08029, 0.09775, 0.06448, 0.1167, 0.05045, 0.1369, 0.03834, 0.1582, 0.02827, 0.1803, 0.02033, 0.2032, 0.01461, 0.2265, 0.01116, 0.25, 0.01, 0.2735, 0.01116, 0.2968, 0.01461, 0.3197, 0.02033, 0.3418, 0.02827, 0.3631, 0.03834, 0.3833, 0.05045, 0.4023, 0.06448, 0.4197, 0.08029, 0.4355, 0.09775, 0.4496, 0.1167, 0.4617, 0.1369, 0.4717, 0.1582, 0.4797, 0.1803, 0.4854, 0.2032, 0.4888, 0.2265, 0.49, 0.25, 0.4888, 0.2735, 0.4854, 0.2968, 0.4797, 0.3197, 0.4717, 0.3418, 0.4617, 0.3631, 0.4496, 0.3833, 0.4355, 0.4023, 0.4197, 0.4197, 0.4023, 0.4355, 0.3833, 0.4496, 0.3631, 0.4617, 0.3418, 0.4717, 0.3197, 0.4797, 0.2968, 0.4854, 0.5102, 0.4961, 0.372, 0.4973, 0.0, 0.5, 0.7735, 0.4888, 0.6325, 0.496, 0.5102, 0.4961, 0.7735, 0.4888, 0.7968, 0.4854, 0.7155, 0.4971, 0.6325, 0.496, 0.7968, 0.4854, 0.9531, 0.5, 0.7627, 0.4983, 0.7155, 0.4971, 0.9531, 0.5, 0.9375, 0.5, 0.7848, 0.499, 0.7627, 0.4983, 0.9375, 0.5, 0.9219, 0.5, 0.7926, 0.4994, 0.7848, 0.499, 0.9219, 0.5, 0.9062, 0.5, 0.793, 0.4996, 0.7926, 0.4994, 0.9062, 0.5, 0.8906, 0.5, 0.789, 0.4997, 0.793, 0.4996, 0.8906, 0.5, 0.875, 0.5, 0.7825, 0.4998, 0.789, 0.4997, 0.875, 0.5, 0.8594, 0.5, 0.7742, 0.4998, 0.7825, 0.4998, 0.8594, 0.5, 0.8438, 0.5, 0.7648, 0.4998, 0.7742, 0.4998, 0.8438, 0.5, 0.8281, 0.5, 0.7545, 0.4999, 0.7648, 0.4998, 0.8281, 0.5, 0.8125, 0.5, 0.7437, 0.4999, 0.7545, 0.4999, 0.8125, 0.5, 0.7969, 0.5, 0.7323, 0.4999, 0.7437, 0.4999, 0.7969, 0.5, 0.7812, 0.5, 0.7205, 0.4999, 0.7323, 0.4999, 0.7812, 0.5, 0.7656, 0.5, 0.7085, 0.4999, 0.7205, 0.4999, 0.7656, 0.5, 0.75, 0.5, 0.6962, 0.4999, 0.7085, 0.4999, 0.75, 0.5, 0.7344, 0.5, 0.6836, 0.4999, 0.6962, 0.4999, 0.7344, 0.5, 0.7188, 0.5, 0.671, 0.4999, 0.6836, 0.4999, 0.7188, 0.5, 0.7031, 0.5, 0.6581, 0.4999, 0.671, 0.4999, 0.7031, 0.5, 0.6875, 0.5, 0.6452, 0.4999, 0.6581, 0.4999, 0.6875, 0.5, 0.6719, 0.5, 0.6321, 0.4999, 0.6452, 0.4999, 0.6719, 0.5, 0.6562, 0.5, 0.6189, 0.4999, 0.6321, 0.4999, 0.6562, 0.5, 0.6406, 0.5, 0.6057, 0.4999, 0.6189, 0.4999, 0.6406, 0.5, 0.625, 0.5, 0.5924, 0.4999, 0.6057, 0.4999, 0.625, 0.5, 0.6094, 0.5, 0.579, 0.4999, 0.5924, 0.4999, 0.6094, 0.5, 0.5938, 0.5, 0.5656, 0.4999, 0.579, 0.4999, 0.5938, 0.5, 0.5781, 0.5, 0.5522, 0.4999, 0.5656, 0.4999, 0.5781, 0.5, 0.5625, 0.5, 0.5387, 0.4999, 0.5522, 0.4999, 0.5625, 0.5, 0.5469, 0.5, 0.5252, 0.4999, 0.5387, 0.4999, 0.5469, 0.5, 0.5312, 0.5, 0.5117, 0.4999, 0.5252, 0.4999, 0.5312, 0.5, 0.5156, 0.5, 0.4982, 0.4999, 0.5117, 0.4999, 0.5156, 0.5, 0.5, 0.5, 0.4846, 0.4999, 0.4982, 0.4999, 0.5, 0.5, 0.4844, 0.5, 0.4711, 0.4999, 0.4846, 0.4999, 0.4844, 0.5, 0.4688, 0.5, 0.4576, 0.4999, 0.4711, 0.4999, 0.4688, 0.5, 0.4531, 0.5, 0.444, 0.4999, 0.4576, 0.4999, 0.4531, 0.5, 0.4375, 0.5, 0.4306, 0.4999, 0.444, 0.4999, 0.4375, 0.5, 0.4219, 0.5, 0.4171, 0.4999, 0.4306, 0.4999, 0.4219, 0.5, 0.4062, 0.5, 0.4036, 0.4999, 0.4171, 0.4999, 0.4062, 0.5, 0.3906, 0.5, 0.3902, 0.4999, 0.4036, 0.4999, 0.3906, 0.5, 0.375, 0.5, 0.3769, 0.4999, 0.3902, 0.4999, 0.375, 0.5, 0.3594, 0.5, 0.3636, 0.4999, 0.3769, 0.4999, 0.3594, 0.5, 0.3438, 0.5, 0.3504, 0.4999, 0.3636, 0.4999, 0.3438, 0.5, 0.3281, 0.5, 0.3373, 0.4999, 0.3504, 0.4999, 0.3281, 0.5, 0.3125, 0.5, 0.3242, 0.4999, 0.3373, 0.4999, 0.3125, 0.5, 0.2969, 0.5, 0.3113, 0.4999, 0.3242, 0.4999, 0.2969, 0.5, 0.2812, 0.5, 0.2985, 0.4999, 0.3113, 0.4999, 0.2812, 0.5, 0.2656, 0.5, 0.2858, 0.4999, 0.2985, 0.4999, 0.2656, 0.5, 0.25, 0.5, 0.2733, 0.4999, 0.2858, 0.4999, 0.25, 0.5, 0.2344, 0.5, 0.2611, 0.4999, 0.2733, 0.4999, 0.2344, 0.5, 0.2188, 0.5, 0.2491, 0.4999, 0.2611, 0.4999, 0.2188, 0.5, 0.2031, 0.5, 0.2374, 0.4999, 0.2491, 0.4999, 0.2031, 0.5, 0.1875, 0.5, 0.2261, 0.4999, 0.2374, 0.4999, 0.1875, 0.5, 0.1719, 0.5, 0.2154, 0.4999, 0.2261, 0.4999, 0.1719, 0.5, 0.1562, 0.5, 0.2053, 0.4999, 0.2154, 0.4999, 0.1562, 0.5, 0.1406, 0.5, 0.1961, 0.4998, 0.2053, 0.4999, 0.1406, 0.5, 0.125, 0.5, 0.1881, 0.4998, 0.1961, 0.4998, 0.125, 0.5, 0.1094, 0.5, 0.1819, 0.4998, 0.1881, 0.4998, 0.1094, 0.5, 0.09375, 0.5, 0.1785, 0.4997, 0.1819, 0.4998, 0.09375, 0.5, 0.07812, 0.5, 0.1797, 0.4996, 0.1785, 0.4997, 0.07812, 0.5, 0.0625, 0.5, 0.189, 0.4994, 0.1797, 0.4996, 0.0625, 0.5, 0.04688, 0.5, 0.2138, 0.4991, 0.189, 0.4994, 0.04688, 0.5, 0.03125, 0.5, 0.2688, 0.4984, 0.2138, 0.4991, 0.03125, 0.5, 0.01562, 0.5, 0.372, 0.4973, 0.2688, 0.4984, 0.01562, 0.5, 0.0, 0.5, 0.372, 0.4973, 0.5102, 0.4961, 0.6325, 0.496, 0.7155, 0.4971, 0.7627, 0.4983, 0.7848, 0.499, 0.7926, 0.4994, 0.793, 0.4996, 0.789, 0.4997, 0.7825, 0.4998, 0.7742, 0.4998, 0.7648, 0.4998, 0.7545, 0.4999, 0.7437, 0.4999, 0.7323, 0.4999, 0.7205, 0.4999, 0.7085, 0.4999, 0.6962, 0.4999, 0.6836, 0.4999, 0.671, 0.4999, 0.6581, 0.4999, 0.6452, 0.4999, 0.6321, 0.4999, 0.6189, 0.4999, 0.6057, 0.4999, 0.5924, 0.4999, 0.579, 0.4999, 0.5656, 0.4999, 0.5522, 0.4999, 0.5387, 0.4999, 0.5252, 0.4999, 0.5117, 0.4999, 0.4982, 0.4999, 0.4846, 0.4999, 0.4711, 0.4999, 0.4576, 0.4999, 0.444, 0.4999, 0.4306, 0.4999, 0.4171, 0.4999, 0.4036, 0.4999, 0.3902, 0.4999, 0.3769, 0.4999, 0.3636, 0.4999, 0.3504, 0.4999, 0.3373, 0.4999, 0.3242, 0.4999, 0.3113, 0.4999, 0.2985, 0.4999, 0.2858, 0.4999, 0.2733, 0.4999, 0.2611, 0.4999, 0.2491, 0.4999, 0.2374, 0.4999, 0.2261, 0.4999, 0.2154, 0.4999, 0.2053, 0.4999, 0.1961, 0.4998, 0.1881, 0.4998, 0.1819, 0.4998, 0.1785, 0.4997, 0.1797, 0.4996, 0.189, 0.4994, 0.2138, 0.4991, 0.2688, 0.4984, 0.7437, 0.4999, 0.7323, 0.4999, 0.7323, 0.4999, 0.7437, 0.4999, 0.3902, 0.4999, 0.3769, 0.4999, 0.3769, 0.4999, 0.3902, 0.4999, 0.7323, 0.4999, 0.7205, 0.4999, 0.7205, 0.4999, 0.7323, 0.4999, 0.3769, 0.4999, 0.3636, 0.4999, 0.3636, 0.4999, 0.3769, 0.4999, 0.7205, 0.4999, 0.7085, 0.4999, 0.7085, 0.4999, 0.7205, 0.4999, 0.3636, 0.4999, 0.3504, 0.4999, 0.3504, 0.4999, 0.3636, 0.4999, 0.7085, 0.4999, 0.6962, 0.4999, 0.6962, 0.4999, 0.7085, 0.4999, 0.3504, 0.4999, 0.3373, 0.4999, 0.3373, 0.4999, 0.3504, 0.4999, 0.6962, 0.4999, 0.6836, 0.4999, 0.6836, 0.4999, 0.6962, 0.4999, 0.3373, 0.4999, 0.3242, 0.4999, 0.3242, 0.4999, 0.3373, 0.4999, 0.6836, 0.4999, 0.671, 0.4999, 0.671, 0.4999, 0.6836, 0.4999, 0.3242, 0.4999, 0.3113, 0.4999, 0.3113, 0.4999, 0.3242, 0.4999, 0.671, 0.4999, 0.6581, 0.4999, 0.6581, 0.4999, 0.671, 0.4999, 0.3113, 0.4999, 0.2985, 0.4999, 0.2985, 0.4999, 0.3113, 0.4999, 0.6581, 0.4999, 0.6452, 0.4999, 0.6452, 0.4999, 0.6581, 0.4999, 0.2985, 0.4999, 0.2858, 0.4999, 0.2858, 0.4999, 0.2985, 0.4999, 0.6452, 0.4999, 0.6321, 0.4999, 0.6321, 0.4999, 0.6452, 0.4999, 0.2858, 0.4999, 0.2733, 0.4999, 0.2733, 0.4999, 0.2858, 0.4999, 0.6321, 0.4999, 0.6189, 0.4999, 0.6189, 0.4999, 0.6321, 0.4999, 0.2733, 0.4999, 0.2611, 0.4999, 0.2611, 0.4999, 0.2733, 0.4999, 0.6189, 0.4999, 0.6057, 0.4999, 0.6057, 0.4999, 0.6189, 0.4999, 0.2611, 0.4999, 0.2491, 0.4999, 0.2491, 0.4999, 0.2611, 0.4999, 0.6057, 0.4999, 0.5924, 0.4999, 0.5924, 0.4999, 0.6057, 0.4999, 0.2491, 0.4999, 0.2374, 0.4999, 0.2374, 0.4999, 0.2491, 0.4999, 0.5924, 0.4999, 0.579, 0.4999, 0.579, 0.4999, 0.5924, 0.4999, 0.2374, 0.4999, 0.2261, 0.4999, 0.2261, 0.4999, 0.2374, 0.4999, 0.579, 0.4999, 0.5656, 0.4999, 0.5656, 0.4999, 0.579, 0.4999, 0.372, 0.4973, 0.5102, 0.4961, 0.5102, 0.4961, 0.372, 0.4973, 0.2261, 0.4999, 0.2154, 0.4999, 0.2154, 0.4999, 0.2261, 0.4999, 0.5656, 0.4999, 0.5522, 0.4999, 0.5522, 0.4999, 0.5656, 0.4999, 0.5102, 0.4961, 0.6325, 0.496, 0.6325, 0.496, 0.5102, 0.4961, 0.2154, 0.4999, 0.2053, 0.4999, 0.2053, 0.4999, 0.2154, 0.4999, 0.5522, 0.4999, 0.5387, 0.4999, 0.5387, 0.4999, 0.5522, 0.4999, 0.6325, 0.496, 0.7155, 0.4971, 0.7155, 0.4971, 0.6325, 0.496, 0.2053, 0.4999, 0.1961, 0.4998, 0.1961, 0.4998, 0.2053, 0.4999, 0.5387, 0.4999, 0.5252, 0.4999, 0.5252, 0.4999, 0.5387, 0.4999, 0.7155, 0.4971, 0.7627, 0.4983, 0.7627, 0.4983, 0.7155, 0.4971, 0.1961, 0.4998, 0.1881, 0.4998, 0.1881, 0.4998, 0.1961, 0.4998, 0.5252, 0.4999, 0.5117, 0.4999, 0.5117, 0.4999, 0.5252, 0.4999, 0.7627, 0.4983, 0.7848, 0.499, 0.7848, 0.499, 0.7627, 0.4983, 0.1881, 0.4998, 0.1819, 0.4998, 0.1819, 0.4998, 0.1881, 0.4998, 0.5117, 0.4999, 0.4982, 0.4999, 0.4982, 0.4999, 0.5117, 0.4999, 0.7848, 0.499, 0.7926, 0.4994, 0.7926, 0.4994, 0.7848, 0.499, 0.1819, 0.4998, 0.1785, 0.4997, 0.1785, 0.4997, 0.1819, 0.4998, 0.4982, 0.4999, 0.4846, 0.4999, 0.4846, 0.4999, 0.4982, 0.4999, 0.7926, 0.4994, 0.793, 0.4996, 0.793, 0.4996, 0.7926, 0.4994, 0.1785, 0.4997, 0.1797, 0.4996, 0.1797, 0.4996, 0.1785, 0.4997, 0.4846, 0.4999, 0.4711, 0.4999, 0.4711, 0.4999, 0.4846, 0.4999, 0.793, 0.4996, 0.789, 0.4997, 0.789, 0.4997, 0.793, 0.4996, 0.1797, 0.4996, 0.189, 0.4994, 0.189, 0.4994, 0.1797, 0.4996, 0.4711, 0.4999, 0.4576, 0.4999, 0.4576, 0.4999, 0.4711, 0.4999, 0.789, 0.4997, 0.7825, 0.4998, 0.7825, 0.4998, 0.789, 0.4997, 0.189, 0.4994, 0.2138, 0.4991, 0.2138, 0.4991, 0.189, 0.4994, 0.4576, 0.4999, 0.444, 0.4999, 0.444, 0.4999, 0.4576, 0.4999, 0.7825, 0.4998, 0.7742, 0.4998, 0.7742, 0.4998, 0.7825, 0.4998, 0.2138, 0.4991, 0.2688, 0.4984, 0.2688, 0.4984, 0.2138, 0.4991, 0.444, 0.4999, 0.4306, 0.4999, 0.4306, 0.4999, 0.444, 0.4999, 0.7742, 0.4998, 0.7648, 0.4998, 0.7648, 0.4998, 0.7742, 0.4998, 0.2688, 0.4984, 0.372, 0.4973, 0.372, 0.4973, 0.2688, 0.4984, 0.4306, 0.4999, 0.4171, 0.4999, 0.4171, 0.4999, 0.4306, 0.4999, 0.7648, 0.4998, 0.7545, 0.4999, 0.7545, 0.4999, 0.7648, 0.4998, 0.4171, 0.4999, 0.4036, 0.4999, 0.4036, 0.4999, 0.4171, 0.4999, 0.7545, 0.4999, 0.7437, 0.4999, 0.7437, 0.4999, 0.7545, 0.4999])
me_cylinder_002.update()
me_cube_002 = bpy.data.meshes.new('Cube.002')
me_cube_002.from_pydata([(-1.0, -1.0, -1.0), (0.0, 0.0, 1.0), (-1.0, 1.0, -1.0), (1.0, -1.0, -1.0), (1.0, 1.0, -1.0), (1.0, 0.2895, -1.0), (-1.0, 0.2895, -1.0), (0.2937, 0.2895, 0.4127), (-0.2937, 0.2895, 0.4127), (1.0, 0.2895, 0.4306), (1.0, 1.0, 0.4306), (0.0, 0.0, 1.0), (-1.0, 1.0, -1.0), (-1.0, 0.2895, -1.0), (0.2937, 0.2895, 1.843), (-0.2937, 0.2895, 0.4127)], [], [(0, 1, 8, 6), (2, 1, 4), (4, 1, 3, 5, 7), (3, 1, 0), (2, 4, 5, 6), (6, 5, 3, 0), (7, 5, 9, 14), (6, 8, 15, 13), (14, 9, 10), (13, 15, 11, 12), (2, 6, 13, 12), (1, 2, 12, 11), (8, 1, 11, 15), (5, 4, 10, 9), (4, 7, 14, 10)])
_uv = me_cube_002.uv_layers.new(name='UVMap')
_uv.uv.foreach_set('vector', [0.375, 0.0, 0.625, 0.25, 0.5516, 0.2495, 0.375, 0.1612, 0.375, 0.25, 0.625, 0.5, 0.375, 0.5, 0.375, 0.5, 0.625, 0.75, 0.375, 0.75, 0.375, 0.5888, 0.5516, 0.6771, 0.375, 0.75, 0.625, 1.0, 0.375, 1.0, 0.125, 0.5, 0.375, 0.5, 0.375, 0.5888, 0.125, 0.5888, 0.125, 0.5888, 0.375, 0.5888, 0.375, 0.75, 0.125, 0.75, 0.5516, 0.6771, 0.375, 0.5888, 0.375, 0.5888, 0.5516, 0.6771, 0.375, 0.1612, 0.5516, 0.2495, 0.5516, 0.2495, 0.375, 0.1612, 0.5516, 0.6771, 0.375, 0.5888, 0.375, 0.5, 0.375, 0.1612, 0.5516, 0.2495, 0.625, 0.25, 0.375, 0.25, 0.125, 0.5, 0.125, 0.5888, 0.125, 0.5888, 0.125, 0.5, 0.625, 0.5, 0.375, 0.25, 0.375, 0.25, 0.625, 0.5, 0.5516, 0.2495, 0.625, 0.25, 0.625, 0.25, 0.5516, 0.2495, 0.375, 0.5888, 0.375, 0.5, 0.375, 0.5, 0.375, 0.5888, 0.375, 0.5, 0.5516, 0.6771, 0.5516, 0.6771, 0.375, 0.5])
me_cube_002.update()
me_cylinder_003 = bpy.data.meshes.new('Cylinder.003')
me_cylinder_003.from_pydata([(0.2409, 1.067, 1.344), (0.339, 1.062, 1.344), (0.436, 1.048, 1.344), (0.5312, 1.024, 1.344), (0.6236, 0.9912, 1.344), (0.7123, 0.9492, 1.344), (0.7965, 0.8987, 1.344), (0.8753, 0.8403, 1.344), (0.948, 0.7744, 1.344), (1.014, 0.7017, 1.344), (1.072, 0.6228, 1.344), (1.123, 0.5387, 1.344), (1.165, 0.45, 1.344), (1.198, 0.3576, 1.344), (1.222, 0.2624, 1.344), (1.236, 0.1653, 1.344), (1.241, 0.06727, 1.344), (1.236, -0.03074, 1.344), (1.222, -0.1278, 1.344), (1.198, -0.223, 1.344), (1.165, -0.3154, 1.344), (1.123, -0.4041, 1.344), (1.072, -0.4883, 1.344), (1.014, -0.5671, 1.344), (0.948, -0.6398, 1.344), (0.8753, -0.7057, 1.344), (0.7965, -0.7642, 1.344), (0.7123, -0.8146, 1.344), (0.6236, -0.8566, 1.344), (0.5312, -0.8897, 1.344), (0.436, -0.9135, 1.344), (0.339, -0.9279, 1.344), (0.2409, -0.9327, 1.344), (0.1429, -0.9279, 1.344), (0.04585, -0.9135, 1.344), (-0.04935, -0.8897, 1.344), (-0.1417, -0.8566, 1.344), (-0.2305, -0.8146, 1.344), (-0.3146, -0.7642, 1.344), (-0.3935, -0.7057, 1.344), (-0.4662, -0.6398, 1.344), (-0.5321, -0.5671, 1.344), (-0.5905, -0.4883, 1.344), (-0.641, -0.4041, 1.344), (-0.6829, -0.3154, 1.344), (-0.716, -0.223, 1.344), (-0.7398, -0.1278, 1.344), (-0.7542, -0.03074, 1.344), (-0.7591, 0.06727, 1.344), (-0.7542, 0.1653, 1.344), (-0.7398, 0.2624, 1.344), (-0.716, 0.3576, 1.344), (-0.6829, 0.45, 1.344), (-0.641, 0.5387, 1.344), (-0.5905, 0.6228, 1.344), (-0.5321, 0.7017, 1.344), (-0.4662, 0.7744, 1.344), (-0.3935, 0.8403, 1.344), (-0.3146, 0.8987, 1.344), (-0.2305, 0.9492, 1.344), (-0.1417, 0.9912, 1.344), (-0.04935, 1.024, 1.344), (0.04585, 1.048, 1.344), (0.1429, 1.062, 1.344)], [], [(1, 0, 63, 62, 61, 60, 59, 58, 57, 56, 55, 54, 53, 52, 51, 50, 49, 48, 47, 46, 45, 44, 43, 42, 41, 40, 39, 38, 37, 36, 35, 34, 33, 32, 31, 30, 29, 28, 27, 26, 25, 24, 23, 22, 21, 20, 19, 18, 17, 16, 15, 14, 13, 12, 11, 10, 9, 8, 7, 6, 5, 4, 3, 2)])
_uv = me_cylinder_003.uv_layers.new(name='UVMap')
_uv.uv.foreach_set('vector', [0.2735, 0.4888, 0.25, 0.49, 0.2265, 0.4888, 0.2032, 0.4854, 0.1803, 0.4797, 0.1582, 0.4717, 0.1369, 0.4617, 0.1167, 0.4496, 0.09775, 0.4355, 0.08029, 0.4197, 0.06448, 0.4023, 0.05045, 0.3833, 0.03834, 0.3631, 0.02827, 0.3418, 0.02033, 0.3197, 0.01461, 0.2968, 0.01116, 0.2735, 0.01, 0.25, 0.01116, 0.2265, 0.01461, 0.2032, 0.02033, 0.1803, 0.02827, 0.1582, 0.03834, 0.1369, 0.05045, 0.1167, 0.06448, 0.09775, 0.08029, 0.08029, 0.09775, 0.06448, 0.1167, 0.05045, 0.1369, 0.03834, 0.1582, 0.02827, 0.1803, 0.02033, 0.2032, 0.01461, 0.2265, 0.01116, 0.25, 0.01, 0.2735, 0.01116, 0.2968, 0.01461, 0.3197, 0.02033, 0.3418, 0.02827, 0.3631, 0.03834, 0.3833, 0.05045, 0.4023, 0.06448, 0.4197, 0.08029, 0.4355, 0.09775, 0.4496, 0.1167, 0.4617, 0.1369, 0.4717, 0.1582, 0.4797, 0.1803, 0.4854, 0.2032, 0.4888, 0.2265, 0.49, 0.25, 0.4888, 0.2735, 0.4854, 0.2968, 0.4797, 0.3197, 0.4717, 0.3418, 0.4617, 0.3631, 0.4496, 0.3833, 0.4355, 0.4023, 0.4197, 0.4197, 0.4023, 0.4355, 0.3833, 0.4496, 0.3631, 0.4617, 0.3418, 0.4717, 0.3197, 0.4797, 0.2968, 0.4854])
me_cylinder_003.update()
me_cube_003 = bpy.data.meshes.new('Cube.003')
me_cube_003.from_pydata([(-1.0, -1.0, -1.0), (-1.0, -1.0, 1.0), (-1.0, 1.0, -1.0), (-1.0, 1.0, 1.0), (1.0, -1.0, -1.0), (1.0, -1.0, 1.0), (1.0, 1.0, -1.0), (1.0, 1.0, 1.0)], [], [(0, 1, 3, 2), (2, 3, 7, 6), (6, 7, 5, 4), (4, 5, 1, 0), (2, 6, 4, 0), (7, 3, 1, 5)])
_uv = me_cube_003.uv_layers.new(name='UVMap')
_uv.uv.foreach_set('vector', [0.375, 0.0, 0.625, 0.0, 0.625, 0.25, 0.375, 0.25, 0.375, 0.25, 0.625, 0.25, 0.625, 0.5, 0.375, 0.5, 0.375, 0.5, 0.625, 0.5, 0.625, 0.75, 0.375, 0.75, 0.375, 0.75, 0.625, 0.75, 0.625, 1.0, 0.375, 1.0, 0.125, 0.5, 0.375, 0.5, 0.375, 0.75, 0.125, 0.75, 0.625, 0.5, 0.875, 0.5, 0.875, 0.75, 0.625, 0.75])
me_cube_003.update()

# ---- objects
ob_cube = bpy.data.objects.new('Cube', me_cube)
ob_cylinder = bpy.data.objects.new('Cylinder', me_cylinder_001)
ob_cube_001 = bpy.data.objects.new('Cube.001', me_cube_001)
ob_cylinder_001 = bpy.data.objects.new('Cylinder.001', me_cylinder_002)
ob_cube_002 = bpy.data.objects.new('Cube.002', me_cube_002)
ob_cylinder_002 = bpy.data.objects.new('Cylinder.002', me_cylinder_003)
ob_cube_003 = bpy.data.objects.new('Cube.003', me_cube_003)

# ---- transforms, parenting, visibility, modifiers, constraints
ob_cube.location = (-11.28, 0.0, 0.9083)
ob_cube.lock_rotations_4d = False
ob_cube.empty_display_type = 'ARROWS'
ob_cube.lineart.crease_threshold = 0.0
_m = ob_cube.modifiers.new('Bevel', 'BEVEL')
ob_cylinder.location = (-16.5, 0.0, 0.9497)
_m = ob_cylinder.modifiers.new('Smooth by Angle', 'NODES')
_m.node_group = ng_smooth_by_angle
_m.use_pin_to_last = True
_m.show_group_selector = False
ob_cube_001.location = (0.0, 0.0, 0.0)
ob_cylinder_001.location = (-3.076, 0.0, 0.0)
ob_cube_002.location = (0.0, 0.0, 3.862)
ob_cylinder_002.location = (-3.076, 0.0, 0.6152)
ob_cube_003.location = (8.518, 0.0, 0.0)

# ---- collection membership
col_collection.objects.link(ob_cube)
col_collection.objects.link(ob_cylinder)
col_collection.objects.link(ob_cube_001)
col_collection.objects.link(ob_cylinder_001)
col_collection.objects.link(ob_cube_002)
col_collection.objects.link(ob_cylinder_002)
col_collection.objects.link(ob_cube_003)

# ---- scene / render settings (as saved in the file)
scene.frame_start = 1; scene.frame_end = 250; scene.frame_set(1)
scene.render.engine = 'BLENDER_EEVEE_NEXT'
scene.render.bake_bias = 0.0
scene.render.bake_samples = 0
scene.render.compositor_device = 'GPU'
scene.eevee.use_volume_custom_range = False
scene.eevee.fast_gi_thickness_near = 0.1
scene.eevee.fast_gi_thickness_far = 0.0
scene.eevee.ray_tracing_options.screen_trace_thickness = 0.1
bpy.context.view_layer.update()

# ---- added for rendering (the .blend has no active camera and no usable light): camera, sun
cam_auto = bpy.data.cameras.new('AutoCamera')
cam_auto.lens = 50.0
cam_auto.sensor_width = 36.0
cam_auto.clip_end = 1000.0
ob_auto_camera = bpy.data.objects.new('AutoCamera', cam_auto)
scene.collection.objects.link(ob_auto_camera)
ob_auto_camera.location = (22.0235, -31.1711, 23.0932)
ob_auto_camera.rotation_euler = (1.09748, -7.21219e-08, 0.694738)
scene.camera = ob_auto_camera
light_auto_sun = bpy.data.lights.new('AutoSun', 'SUN')
light_auto_sun.energy = 3.0
light_auto_sun.angle = 0.0523599
ob_auto_sun = bpy.data.objects.new('AutoSun', light_auto_sun)
scene.collection.objects.link(ob_auto_sun)
ob_auto_sun.rotation_euler = (0.872665, 0.174533, 0.523599)
bpy.context.view_layer.update()

